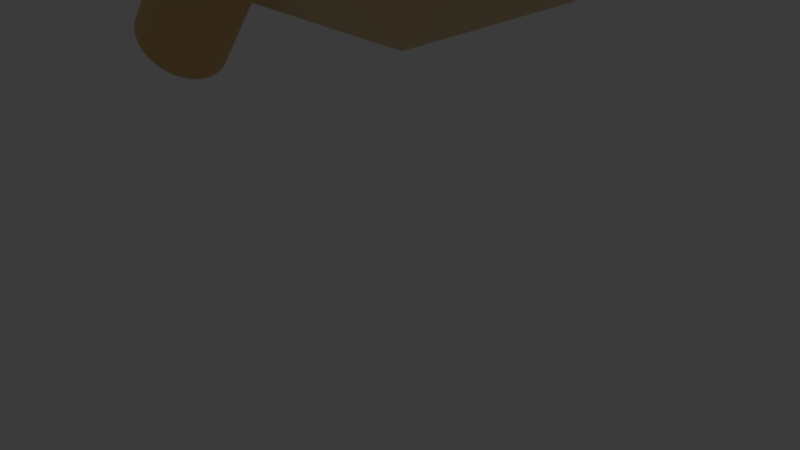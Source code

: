 # Source: Robot_Enemy_Final.blend  (saved by Blender 5.0.119; exported with 4.5.12 LTS)
import bpy
from mathutils import Matrix  # noqa: F401  (used for matrix-valued properties, if any)

bpy.ops.wm.read_factory_settings(use_empty=True)
scene = bpy.context.scene
scene.name = 'Scene'

# ---- collections
col_collection = bpy.data.collections.new('Collection'); scene.collection.children.link(col_collection)

# ---- materials (node trees are filled in below, after node groups)
mat_material_002 = bpy.data.materials.new('Material.002')
mat_material_001 = bpy.data.materials.new('Material.001')
mat_material_003 = bpy.data.materials.new('Material.003')
mat_material_004 = bpy.data.materials.new('Material.004')
mat_material_005 = bpy.data.materials.new('Material.005')

# ---- material node trees
mat_material_002.use_nodes = True; mat_material_002.node_tree.nodes.clear()
_N = mat_material_002.node_tree.nodes; _L = mat_material_002.node_tree.links
n0 = _N.new('ShaderNodeBsdfPrincipled'); n0.name = 'Principled BSDF'; n0.location = (-200, 100)
n0.inputs[0].default_value = (0.7991, 0.5972, 0.3095, 1.0)
n1 = _N.new('ShaderNodeOutputMaterial'); n1.name = 'Material Output'; n1.location = (200, 100)
_L.new(n0.outputs[0], n1.inputs[0])
n1.is_active_output = True
mat_material_001.use_nodes = True; mat_material_001.node_tree.nodes.clear()
_N = mat_material_001.node_tree.nodes; _L = mat_material_001.node_tree.links
n0 = _N.new('ShaderNodeBsdfPrincipled'); n0.name = 'Principled BSDF'; n0.location = (-200, 100)
n0.inputs[0].default_value = (1.0, 0.0, 0.001508, 1.0)
n0.inputs[27].default_value = (1.0, 0.0, 0.001609, 1.0)
n0.inputs[28].default_value = 4.0
n1 = _N.new('ShaderNodeOutputMaterial'); n1.name = 'Material Output'; n1.location = (200, 100)
_L.new(n0.outputs[0], n1.inputs[0])
n1.is_active_output = True
mat_material_003.use_nodes = True; mat_material_003.node_tree.nodes.clear()
_N = mat_material_003.node_tree.nodes; _L = mat_material_003.node_tree.links
n0 = _N.new('ShaderNodeBsdfPrincipled'); n0.name = 'Principled BSDF'; n0.location = (-200, 100)
n0.inputs[0].default_value = (0.7991, 0.521, 0.2159, 1.0)
n1 = _N.new('ShaderNodeOutputMaterial'); n1.name = 'Material Output'; n1.location = (200, 100)
_L.new(n0.outputs[0], n1.inputs[0])
n1.is_active_output = True
mat_material_004.use_nodes = True; mat_material_004.node_tree.nodes.clear()
_N = mat_material_004.node_tree.nodes; _L = mat_material_004.node_tree.links
n0 = _N.new('ShaderNodeBsdfPrincipled'); n0.name = 'Principled BSDF'; n0.location = (-200, 100)
n0.inputs[0].default_value = (0.7991, 0.521, 0.2159, 1.0)
n1 = _N.new('ShaderNodeOutputMaterial'); n1.name = 'Material Output'; n1.location = (200, 100)
_L.new(n0.outputs[0], n1.inputs[0])
n1.is_active_output = True
mat_material_005.use_nodes = True; mat_material_005.node_tree.nodes.clear()
_N = mat_material_005.node_tree.nodes; _L = mat_material_005.node_tree.links
n0 = _N.new('ShaderNodeBsdfPrincipled'); n0.name = 'Principled BSDF'; n0.location = (-200, 100)
n0.inputs[0].default_value = (0.0, 0.0, 0.0, 1.0)
n1 = _N.new('ShaderNodeOutputMaterial'); n1.name = 'Material Output'; n1.location = (200, 100)
_L.new(n0.outputs[0], n1.inputs[0])
n1.is_active_output = True

# ---- world
world_world = bpy.data.worlds.new('World'); scene.world = world_world
world_world.use_nodes = True; world_world.node_tree.nodes.clear()
_N = world_world.node_tree.nodes; _L = world_world.node_tree.links
n0 = _N.new('ShaderNodeOutputWorld'); n0.name = 'World Output'; n0.location = (200, 100)
n1 = _N.new('ShaderNodeBackground'); n1.name = 'Background'; n1.location = (-200, 100)
n1.inputs[0].default_value = (0.05088, 0.05088, 0.05088, 1.0)
_L.new(n1.outputs[0], n0.inputs[0])
n0.is_active_output = True
world_world.color = (0.05088, 0.05088, 0.05088)
world_world.sun_shadow_jitter_overblur = 0.0

# ---- cameras
cam_camera = bpy.data.cameras.new('Camera')
cam_camera.clip_end = 100.0
cam_camera.ortho_scale = 7.314

# ---- lights
light_light = bpy.data.lights.new('Light', 'POINT')
light_light.energy = 1000.0
light_light.shadow_soft_size = 0.1

# ---- meshes
me_cube_001 = bpy.data.meshes.new('Cube.001')
me_cube_001.from_pydata([(-1.09, -0.9988, 2.226), (-1.09, -1.529, 2.757), (-1.62, -0.9988, 2.757), (-1.09, -1.529, 4.936), (-1.09, -0.9988, 5.466), (-1.62, -0.9988, 4.936), (-1.09, 1.18, 2.226), (-1.62, 1.18, 2.757), (-1.09, 1.711, 2.757), (-1.09, 1.18, 5.466), (-1.09, 1.711, 4.936), (-1.62, 1.18, 4.936), (1.09, -0.9988, 2.226), (1.62, -0.9988, 2.757), (1.09, -1.529, 2.757), (1.09, -0.9988, 5.466), (1.09, -1.529, 4.936), (1.62, -0.9988, 4.936), (1.09, 1.18, 2.226), (1.09, 1.711, 2.757), (1.62, 1.18, 2.757), (1.09, 1.18, 5.466), (1.62, 1.18, 4.936), (1.09, 1.711, 4.936)], [], [(0, 1, 2), (3, 4, 5), (6, 7, 8), (9, 10, 11), (12, 13, 14), (15, 16, 17), (18, 19, 20), (21, 22, 23), (6, 0, 2, 7), (1, 3, 5, 2), (4, 9, 11, 5), (10, 8, 7, 11), (18, 6, 8, 19), (9, 21, 23, 10), (22, 20, 19, 23), (12, 18, 20, 13), (21, 15, 17, 22), (16, 14, 13, 17), (0, 12, 14, 1), (15, 4, 3, 16), (6, 18, 12, 0), (2, 5, 11, 7), (14, 16, 3, 1), (21, 9, 4, 15), (8, 10, 23, 19), (20, 22, 17, 13)])
_uv = me_cube_001.uv_layers.new(name='UVMap')
_uv.uv.foreach_set('vector', [0.1659, 0.7091, 0.1659, 0.75, 0.125, 0.7091, 0.5841, 0.0, 0.625, 0.04093, 0.5841, 0.04093, 0.1659, 0.5409, 0.125, 0.5409, 0.1659, 0.5, 0.625, 0.2364, 0.5841, 0.2807, 0.5841, 0.2091, 0.3341, 0.7091, 0.4057, 0.7091, 0.375, 0.7705, 0.6455, 0.75, 0.5841, 0.7909, 0.5841, 0.7193, 0.3341, 0.5409, 0.375, 0.4795, 0.4057, 0.5409, 0.6455, 0.5, 0.5841, 0.5307, 0.5841, 0.4591, 0.1659, 0.5409, 0.1659, 0.7091, 0.125, 0.7091, 0.125, 0.5409, 0.4159, 0.0, 0.5841, 0.0, 0.5841, 0.04093, 0.4159, 0.04093, 0.625, 0.04093, 0.625, 0.2364, 0.5841, 0.2091, 0.5841, 0.04093, 0.5841, 0.2807, 0.4159, 0.2909, 0.4159, 0.2091, 0.5841, 0.2091, 0.3341, 0.5409, 0.1659, 0.5409, 0.1659, 0.5, 0.375, 0.4795, 0.625, 0.2364, 0.6455, 0.5, 0.5841, 0.4591, 0.5841, 0.2807, 0.5841, 0.5307, 0.4057, 0.5409, 0.375, 0.4795, 0.5841, 0.4591, 0.3341, 0.7091, 0.3341, 0.5409, 0.4057, 0.5409, 0.4057, 0.7091, 0.6455, 0.5, 0.6455, 0.75, 0.5841, 0.7193, 0.5841, 0.5307, 0.5841, 0.7909, 0.375, 0.7705, 0.4057, 0.7091, 0.5841, 0.7193, 0.1659, 0.7091, 0.3341, 0.7091, 0.375, 0.7705, 0.1659, 0.75, 0.6455, 0.75, 0.625, 0.9591, 0.5841, 0.9591, 0.5841, 0.7909, 0.1659, 0.5409, 0.3341, 0.5409, 0.3341, 0.7091, 0.1659, 0.7091, 0.4159, 0.04093, 0.5841, 0.04093, 0.5841, 0.2091, 0.4159, 0.2091, 0.375, 0.7705, 0.5841, 0.7909, 0.5841, 0.9591, 0.4159, 0.9591, 0.6455, 0.5, 0.8341, 0.5409, 0.8341, 0.7091, 0.6455, 0.75, 0.4159, 0.2909, 0.5841, 0.2807, 0.5841, 0.4591, 0.375, 0.4795, 0.4057, 0.5409, 0.5841, 0.5307, 0.5841, 0.7193, 0.4057, 0.7091])
me_cube_001.materials.append(mat_material_002)
me_cube_001.update()
me_sphere_002 = bpy.data.meshes.new('Sphere.002')
me_sphere_002.from_pydata([(1.136, 0.0, 4.846), (1.136, 0.2588, 4.812), (1.136, 0.5, 4.712), (1.136, 0.866, 4.346), (1.136, 0.9659, 4.105), (1.136, 1.0, 3.846), (1.136, 0.9659, 3.588), (1.136, 0.866, 3.346), (1.136, 0.5, 2.98), (1.136, 0.2588, 2.88), (1.136, 0.0, 2.846), (1.235, 0.2391, 4.812), (1.327, 0.4619, 4.712), (1.407, 0.6533, 4.554), (1.468, 0.8001, 4.346), (1.506, 0.8924, 4.105), (1.519, 0.9239, 3.846), (1.506, 0.8924, 3.588), (1.468, 0.8001, 3.346), (1.407, 0.6533, 3.139), (1.327, 0.4619, 2.98), (1.235, 0.2391, 2.88), (1.319, 0.183, 4.812), (1.49, 0.3536, 4.712), (1.636, 0.5, 4.554), (1.748, 0.6124, 4.346), (1.819, 0.683, 4.105), (1.843, 0.7071, 3.846), (1.819, 0.683, 3.588), (1.748, 0.6124, 3.346), (1.636, 0.5, 3.139), (1.49, 0.3536, 2.98), (1.319, 0.183, 2.88), (1.375, 0.09905, 4.812), (1.598, 0.1913, 4.712), (1.789, 0.2706, 4.554), (1.936, 0.3314, 4.346), (2.029, 0.3696, 4.105), (2.06, 0.3827, 3.846), (2.029, 0.3696, 3.588), (1.936, 0.3314, 3.346), (1.789, 0.2706, 3.139), (1.598, 0.1913, 2.98), (1.375, 0.09905, 2.88), (1.395, -3.725e-08, 4.812), (1.636, -7.451e-08, 4.712), (1.843, -8.941e-08, 4.554), (2.002, -1.192e-07, 4.346), (2.102, -1.49e-07, 4.105), (2.136, -1.49e-07, 3.846), (2.102, -1.49e-07, 3.588), (2.002, -1.192e-07, 3.346), (1.843, -8.941e-08, 3.139), (1.636, -7.451e-08, 2.98), (1.395, -3.725e-08, 2.88), (1.375, -0.09905, 4.812), (1.598, -0.1913, 4.712), (1.789, -0.2706, 4.554), (1.936, -0.3314, 4.346), (2.029, -0.3696, 4.105), (2.06, -0.3827, 3.846), (2.029, -0.3696, 3.588), (1.936, -0.3314, 3.346), (1.789, -0.2706, 3.139), (1.598, -0.1913, 2.98), (1.375, -0.09905, 2.88), (1.319, -0.183, 4.812), (1.49, -0.3536, 4.712), (1.636, -0.5, 4.554), (1.748, -0.6124, 4.346), (1.819, -0.683, 4.105), (1.843, -0.7071, 3.846), (1.819, -0.683, 3.588), (1.748, -0.6124, 3.346), (1.636, -0.5, 3.139), (1.49, -0.3536, 2.98), (1.319, -0.183, 2.88), (1.235, -0.2391, 4.812), (1.327, -0.4619, 4.712), (1.407, -0.6533, 4.554), (1.468, -0.8001, 4.346), (1.506, -0.8924, 4.105), (1.519, -0.9239, 3.846), (1.506, -0.8924, 3.588), (1.468, -0.8001, 3.346), (1.407, -0.6533, 3.139), (1.327, -0.4619, 2.98), (1.235, -0.2391, 2.88), (1.136, -0.2588, 4.812), (1.136, -0.5, 4.712), (1.136, -0.7071, 4.554), (1.136, -0.866, 4.346), (1.136, -0.9659, 4.105), (1.136, -1.0, 3.846), (1.136, -0.9659, 3.588), (1.136, -0.866, 3.346), (1.136, -0.7071, 3.139), (1.136, -0.5, 2.98), (1.136, -0.2588, 2.88), (1.037, -0.2391, 4.812), (0.9448, -0.4619, 4.712), (0.8655, -0.6533, 4.554), (0.8047, -0.8001, 4.346), (0.7665, -0.8924, 4.105), (0.7534, -0.9239, 3.846), (0.7665, -0.8924, 3.588), (0.8047, -0.8001, 3.346), (0.8655, -0.6533, 3.139), (0.9448, -0.4619, 2.98), (1.037, -0.2391, 2.88), (0.9531, -0.183, 4.812), (0.7826, -0.3536, 4.712), (0.6361, -0.5, 4.554), (0.5238, -0.6124, 4.346), (0.4531, -0.683, 4.105), (0.429, -0.7071, 3.846), (0.4531, -0.683, 3.588), (0.5238, -0.6124, 3.346), (0.6361, -0.5, 3.139), (0.7826, -0.3536, 2.98), (0.9531, -0.183, 2.88), (0.897, -0.09905, 4.812), (0.6742, -0.1913, 4.712), (0.4828, -0.2706, 4.554), (0.336, -0.3314, 4.346), (0.2437, -0.3696, 4.105), (0.2122, -0.3827, 3.846), (0.2437, -0.3696, 3.588), (0.336, -0.3314, 3.346), (0.4828, -0.2706, 3.139), (0.6742, -0.1913, 2.98), (0.897, -0.09905, 2.88), (0.8773, 9.686e-08, 4.812), (0.6361, 2.533e-07, 4.712), (0.429, 3.278e-07, 4.554), (0.2701, 2.682e-07, 4.346), (0.1702, 3.278e-07, 4.105), (0.1361, 5.066e-07, 3.846), (0.1702, 3.278e-07, 3.588), (0.2701, 2.682e-07, 3.346), (0.429, 3.278e-07, 3.139), (0.6361, 2.533e-07, 2.98), (0.8773, 9.686e-08, 2.88), (0.897, 0.09905, 4.812), (0.6742, 0.1913, 4.712), (0.4828, 0.2706, 4.554), (0.336, 0.3314, 4.346), (0.2437, 0.3696, 4.105), (0.2122, 0.3827, 3.846), (0.2437, 0.3696, 3.588), (0.336, 0.3314, 3.346), (0.4828, 0.2706, 3.139), (0.6742, 0.1913, 2.98), (0.897, 0.09905, 2.88), (0.9531, 0.183, 4.812), (0.7826, 0.3536, 4.712), (0.6361, 0.5, 4.554), (0.5238, 0.6124, 4.346), (0.4531, 0.683, 4.105), (0.429, 0.7071, 3.846), (0.4531, 0.683, 3.588), (0.5238, 0.6124, 3.346), (0.6361, 0.5, 3.139), (0.7826, 0.3536, 2.98), (0.9531, 0.183, 2.88), (1.037, 0.2391, 4.812), (0.9448, 0.4619, 4.712), (0.8655, 0.6533, 4.554), (0.8047, 0.8001, 4.346), (0.7665, 0.8924, 4.105), (0.7534, 0.9239, 3.846), (0.7665, 0.8924, 3.588), (0.8047, 0.8001, 3.346), (0.8655, 0.6533, 3.139), (0.9448, 0.4619, 2.98), (1.037, 0.2391, 2.88), (1.136, 0.7071, 4.554), (1.136, 0.7071, 3.139)], [], [(4, 3, 14, 15), (10, 9, 21), (2, 1, 11, 12), (177, 7, 18, 19), (5, 4, 15, 16), (176, 2, 12, 13), (8, 177, 19, 20), (6, 5, 16, 17), (3, 176, 13, 14), (9, 8, 20, 21), (1, 0, 11), (7, 6, 17, 18), (13, 12, 23, 24), (20, 19, 30, 31), (17, 16, 27, 28), (14, 13, 24, 25), (21, 20, 31, 32), (11, 0, 22), (18, 17, 28, 29), (15, 14, 25, 26), (10, 21, 32), (12, 11, 22, 23), (19, 18, 29, 30), (16, 15, 26, 27), (10, 32, 43), (23, 22, 33, 34), (30, 29, 40, 41), (27, 26, 37, 38), (24, 23, 34, 35), (31, 30, 41, 42), (28, 27, 38, 39), (25, 24, 35, 36), (32, 31, 42, 43), (22, 0, 33), (29, 28, 39, 40), (26, 25, 36, 37), (36, 35, 46, 47), (43, 42, 53, 54), (33, 0, 44), (40, 39, 50, 51), (37, 36, 47, 48), (10, 43, 54), (34, 33, 44, 45), (41, 40, 51, 52), (38, 37, 48, 49), (35, 34, 45, 46), (42, 41, 52, 53), (39, 38, 49, 50), (46, 45, 56, 57), (53, 52, 63, 64), (50, 49, 60, 61), (47, 46, 57, 58), (54, 53, 64, 65), (44, 0, 55), (51, 50, 61, 62), (48, 47, 58, 59), (10, 54, 65), (45, 44, 55, 56), (52, 51, 62, 63), (49, 48, 59, 60), (59, 58, 69, 70), (10, 65, 76), (56, 55, 66, 67), (63, 62, 73, 74), (60, 59, 70, 71), (57, 56, 67, 68), (64, 63, 74, 75), (61, 60, 71, 72), (58, 57, 68, 69), (65, 64, 75, 76), (55, 0, 66), (62, 61, 72, 73), (69, 68, 79, 80), (76, 75, 86, 87), (66, 0, 77), (73, 72, 83, 84), (70, 69, 80, 81), (10, 76, 87), (67, 66, 77, 78), (74, 73, 84, 85), (71, 70, 81, 82), (68, 67, 78, 79), (75, 74, 85, 86), (72, 71, 82, 83), (82, 81, 92, 93), (79, 78, 89, 90), (86, 85, 96, 97), (83, 82, 93, 94), (80, 79, 90, 91), (87, 86, 97, 98), (77, 0, 88), (84, 83, 94, 95), (81, 80, 91, 92), (10, 87, 98), (78, 77, 88, 89), (85, 84, 95, 96), (92, 91, 102, 103), (10, 98, 109), (89, 88, 99, 100), (96, 95, 106, 107), (93, 92, 103, 104), (90, 89, 100, 101), (97, 96, 107, 108), (94, 93, 104, 105), (91, 90, 101, 102), (98, 97, 108, 109), (88, 0, 99), (95, 94, 105, 106), (105, 104, 115, 116), (102, 101, 112, 113), (109, 108, 119, 120), (99, 0, 110), (106, 105, 116, 117), (103, 102, 113, 114), (10, 109, 120), (100, 99, 110, 111), (107, 106, 117, 118), (104, 103, 114, 115), (101, 100, 111, 112), (108, 107, 118, 119), (115, 114, 125, 126), (112, 111, 122, 123), (119, 118, 129, 130), (116, 115, 126, 127), (113, 112, 123, 124), (120, 119, 130, 131), (110, 0, 121), (117, 116, 127, 128), (114, 113, 124, 125), (10, 120, 131), (111, 110, 121, 122), (118, 117, 128, 129), (128, 127, 138, 139), (125, 124, 135, 136), (10, 131, 142), (122, 121, 132, 133), (129, 128, 139, 140), (126, 125, 136, 137), (123, 122, 133, 134), (130, 129, 140, 141), (127, 126, 137, 138), (124, 123, 134, 135), (131, 130, 141, 142), (121, 0, 132), (138, 137, 148, 149), (135, 134, 145, 146), (142, 141, 152, 153), (132, 0, 143), (139, 138, 149, 150), (136, 135, 146, 147), (10, 142, 153), (133, 132, 143, 144), (140, 139, 150, 151), (137, 136, 147, 148), (134, 133, 144, 145), (141, 140, 151, 152), (151, 150, 161, 162), (148, 147, 158, 159), (145, 144, 155, 156), (152, 151, 162, 163), (149, 148, 159, 160), (146, 145, 156, 157), (153, 152, 163, 164), (143, 0, 154), (150, 149, 160, 161), (147, 146, 157, 158), (10, 153, 164), (144, 143, 154, 155), (154, 0, 165), (161, 160, 171, 172), (158, 157, 168, 169), (10, 164, 175), (155, 154, 165, 166), (162, 161, 172, 173), (159, 158, 169, 170), (156, 155, 166, 167), (163, 162, 173, 174), (160, 159, 170, 171), (157, 156, 167, 168), (164, 163, 174, 175), (174, 173, 177, 8), (171, 170, 5, 6), (168, 167, 176, 3), (175, 174, 8, 9), (165, 0, 1), (172, 171, 6, 7), (169, 168, 3, 4), (10, 175, 9), (166, 165, 1, 2), (173, 172, 7, 177), (170, 169, 4, 5), (167, 166, 2, 176)])
_uv = me_sphere_002.uv_layers.new(name='UVMap')
_uv.uv.foreach_set('vector', [0.75, 0.5833, 0.75, 0.6667, 0.6875, 0.6667, 0.6875, 0.5833, 0.7188, 0.0, 0.75, 0.08333, 0.6875, 0.08333, 0.75, 0.8333, 0.75, 0.9167, 0.6875, 0.9167, 0.6875, 0.8333, 0.75, 0.25, 0.75, 0.3333, 0.6875, 0.3333, 0.6875, 0.25, 0.75, 0.5, 0.75, 0.5833, 0.6875, 0.5833, 0.6875, 0.5, 0.75, 0.75, 0.75, 0.8333, 0.6875, 0.8333, 0.6875, 0.75, 0.75, 0.1667, 0.75, 0.25, 0.6875, 0.25, 0.6875, 0.1667, 0.75, 0.4167, 0.75, 0.5, 0.6875, 0.5, 0.6875, 0.4167, 0.75, 0.6667, 0.75, 0.75, 0.6875, 0.75, 0.6875, 0.6667, 0.75, 0.08333, 0.75, 0.1667, 0.6875, 0.1667, 0.6875, 0.08333, 0.75, 0.9167, 0.7188, 1.0, 0.6875, 0.9167, 0.75, 0.3333, 0.75, 0.4167, 0.6875, 0.4167, 0.6875, 0.3333, 0.6875, 0.75, 0.6875, 0.8333, 0.625, 0.8333, 0.625, 0.75, 0.6875, 0.1667, 0.6875, 0.25, 0.625, 0.25, 0.625, 0.1667, 0.6875, 0.4167, 0.6875, 0.5, 0.625, 0.5, 0.625, 0.4167, 0.6875, 0.6667, 0.6875, 0.75, 0.625, 0.75, 0.625, 0.6667, 0.6875, 0.08333, 0.6875, 0.1667, 0.625, 0.1667, 0.625, 0.08333, 0.6875, 0.9167, 0.6562, 1.0, 0.625, 0.9167, 0.6875, 0.3333, 0.6875, 0.4167, 0.625, 0.4167, 0.625, 0.3333, 0.6875, 0.5833, 0.6875, 0.6667, 0.625, 0.6667, 0.625, 0.5833, 0.6562, 0.0, 0.6875, 0.08333, 0.625, 0.08333, 0.6875, 0.8333, 0.6875, 0.9167, 0.625, 0.9167, 0.625, 0.8333, 0.6875, 0.25, 0.6875, 0.3333, 0.625, 0.3333, 0.625, 0.25, 0.6875, 0.5, 0.6875, 0.5833, 0.625, 0.5833, 0.625, 0.5, 0.5938, 0.0, 0.625, 0.08333, 0.5625, 0.08333, 0.625, 0.8333, 0.625, 0.9167, 0.5625, 0.9167, 0.5625, 0.8333, 0.625, 0.25, 0.625, 0.3333, 0.5625, 0.3333, 0.5625, 0.25, 0.625, 0.5, 0.625, 0.5833, 0.5625, 0.5833, 0.5625, 0.5, 0.625, 0.75, 0.625, 0.8333, 0.5625, 0.8333, 0.5625, 0.75, 0.625, 0.1667, 0.625, 0.25, 0.5625, 0.25, 0.5625, 0.1667, 0.625, 0.4167, 0.625, 0.5, 0.5625, 0.5, 0.5625, 0.4167, 0.625, 0.6667, 0.625, 0.75, 0.5625, 0.75, 0.5625, 0.6667, 0.625, 0.08333, 0.625, 0.1667, 0.5625, 0.1667, 0.5625, 0.08333, 0.625, 0.9167, 0.5938, 1.0, 0.5625, 0.9167, 0.625, 0.3333, 0.625, 0.4167, 0.5625, 0.4167, 0.5625, 0.3333, 0.625, 0.5833, 0.625, 0.6667, 0.5625, 0.6667, 0.5625, 0.5833, 0.5625, 0.6667, 0.5625, 0.75, 0.5, 0.75, 0.5, 0.6667, 0.5625, 0.08333, 0.5625, 0.1667, 0.5, 0.1667, 0.5, 0.08333, 0.5625, 0.9167, 0.5312, 1.0, 0.5, 0.9167, 0.5625, 0.3333, 0.5625, 0.4167, 0.5, 0.4167, 0.5, 0.3333, 0.5625, 0.5833, 0.5625, 0.6667, 0.5, 0.6667, 0.5, 0.5833, 0.5312, 0.0, 0.5625, 0.08333, 0.5, 0.08333, 0.5625, 0.8333, 0.5625, 0.9167, 0.5, 0.9167, 0.5, 0.8333, 0.5625, 0.25, 0.5625, 0.3333, 0.5, 0.3333, 0.5, 0.25, 0.5625, 0.5, 0.5625, 0.5833, 0.5, 0.5833, 0.5, 0.5, 0.5625, 0.75, 0.5625, 0.8333, 0.5, 0.8333, 0.5, 0.75, 0.5625, 0.1667, 0.5625, 0.25, 0.5, 0.25, 0.5, 0.1667, 0.5625, 0.4167, 0.5625, 0.5, 0.5, 0.5, 0.5, 0.4167, 0.5, 0.75, 0.5, 0.8333, 0.4375, 0.8333, 0.4375, 0.75, 0.5, 0.1667, 0.5, 0.25, 0.4375, 0.25, 0.4375, 0.1667, 0.5, 0.4167, 0.5, 0.5, 0.4375, 0.5, 0.4375, 0.4167, 0.5, 0.6667, 0.5, 0.75, 0.4375, 0.75, 0.4375, 0.6667, 0.5, 0.08333, 0.5, 0.1667, 0.4375, 0.1667, 0.4375, 0.08333, 0.5, 0.9167, 0.4687, 1.0, 0.4375, 0.9167, 0.5, 0.3333, 0.5, 0.4167, 0.4375, 0.4167, 0.4375, 0.3333, 0.5, 0.5833, 0.5, 0.6667, 0.4375, 0.6667, 0.4375, 0.5833, 0.4687, 0.0, 0.5, 0.08333, 0.4375, 0.08333, 0.5, 0.8333, 0.5, 0.9167, 0.4375, 0.9167, 0.4375, 0.8333, 0.5, 0.25, 0.5, 0.3333, 0.4375, 0.3333, 0.4375, 0.25, 0.5, 0.5, 0.5, 0.5833, 0.4375, 0.5833, 0.4375, 0.5, 0.4375, 0.5833, 0.4375, 0.6667, 0.375, 0.6667, 0.375, 0.5833, 0.4062, 0.0, 0.4375, 0.08333, 0.375, 0.08333, 0.4375, 0.8333, 0.4375, 0.9167, 0.375, 0.9167, 0.375, 0.8333, 0.4375, 0.25, 0.4375, 0.3333, 0.375, 0.3333, 0.375, 0.25, 0.4375, 0.5, 0.4375, 0.5833, 0.375, 0.5833, 0.375, 0.5, 0.4375, 0.75, 0.4375, 0.8333, 0.375, 0.8333, 0.375, 0.75, 0.4375, 0.1667, 0.4375, 0.25, 0.375, 0.25, 0.375, 0.1667, 0.4375, 0.4167, 0.4375, 0.5, 0.375, 0.5, 0.375, 0.4167, 0.4375, 0.6667, 0.4375, 0.75, 0.375, 0.75, 0.375, 0.6667, 0.4375, 0.08333, 0.4375, 0.1667, 0.375, 0.1667, 0.375, 0.08333, 0.4375, 0.9167, 0.4062, 1.0, 0.375, 0.9167, 0.4375, 0.3333, 0.4375, 0.4167, 0.375, 0.4167, 0.375, 0.3333, 0.375, 0.6667, 0.375, 0.75, 0.3125, 0.75, 0.3125, 0.6667, 0.375, 0.08333, 0.375, 0.1667, 0.3125, 0.1667, 0.3125, 0.08333, 0.375, 0.9167, 0.3437, 1.0, 0.3125, 0.9167, 0.375, 0.3333, 0.375, 0.4167, 0.3125, 0.4167, 0.3125, 0.3333, 0.375, 0.5833, 0.375, 0.6667, 0.3125, 0.6667, 0.3125, 0.5833, 0.3437, 0.0, 0.375, 0.08333, 0.3125, 0.08333, 0.375, 0.8333, 0.375, 0.9167, 0.3125, 0.9167, 0.3125, 0.8333, 0.375, 0.25, 0.375, 0.3333, 0.3125, 0.3333, 0.3125, 0.25, 0.375, 0.5, 0.375, 0.5833, 0.3125, 0.5833, 0.3125, 0.5, 0.375, 0.75, 0.375, 0.8333, 0.3125, 0.8333, 0.3125, 0.75, 0.375, 0.1667, 0.375, 0.25, 0.3125, 0.25, 0.3125, 0.1667, 0.375, 0.4167, 0.375, 0.5, 0.3125, 0.5, 0.3125, 0.4167, 0.3125, 0.5, 0.3125, 0.5833, 0.25, 0.5833, 0.25, 0.5, 0.3125, 0.75, 0.3125, 0.8333, 0.25, 0.8333, 0.25, 0.75, 0.3125, 0.1667, 0.3125, 0.25, 0.25, 0.25, 0.25, 0.1667, 0.3125, 0.4167, 0.3125, 0.5, 0.25, 0.5, 0.25, 0.4167, 0.3125, 0.6667, 0.3125, 0.75, 0.25, 0.75, 0.25, 0.6667, 0.3125, 0.08333, 0.3125, 0.1667, 0.25, 0.1667, 0.25, 0.08333, 0.3125, 0.9167, 0.2812, 1.0, 0.25, 0.9167, 0.3125, 0.3333, 0.3125, 0.4167, 0.25, 0.4167, 0.25, 0.3333, 0.3125, 0.5833, 0.3125, 0.6667, 0.25, 0.6667, 0.25, 0.5833, 0.2812, 0.0, 0.3125, 0.08333, 0.25, 0.08333, 0.3125, 0.8333, 0.3125, 0.9167, 0.25, 0.9167, 0.25, 0.8333, 0.3125, 0.25, 0.3125, 0.3333, 0.25, 0.3333, 0.25, 0.25, 0.25, 0.5833, 0.25, 0.6667, 0.1875, 0.6667, 0.1875, 0.5833, 0.2187, 0.0, 0.25, 0.08333, 0.1875, 0.08333, 0.25, 0.8333, 0.25, 0.9167, 0.1875, 0.9167, 0.1875, 0.8333, 0.25, 0.25, 0.25, 0.3333, 0.1875, 0.3333, 0.1875, 0.25, 0.25, 0.5, 0.25, 0.5833, 0.1875, 0.5833, 0.1875, 0.5, 0.25, 0.75, 0.25, 0.8333, 0.1875, 0.8333, 0.1875, 0.75, 0.25, 0.1667, 0.25, 0.25, 0.1875, 0.25, 0.1875, 0.1667, 0.25, 0.4167, 0.25, 0.5, 0.1875, 0.5, 0.1875, 0.4167, 0.25, 0.6667, 0.25, 0.75, 0.1875, 0.75, 0.1875, 0.6667, 0.25, 0.08333, 0.25, 0.1667, 0.1875, 0.1667, 0.1875, 0.08333, 0.25, 0.9167, 0.2187, 1.0, 0.1875, 0.9167, 0.25, 0.3333, 0.25, 0.4167, 0.1875, 0.4167, 0.1875, 0.3333, 0.1875, 0.4167, 0.1875, 0.5, 0.125, 0.5, 0.125, 0.4167, 0.1875, 0.6667, 0.1875, 0.75, 0.125, 0.75, 0.125, 0.6667, 0.1875, 0.08333, 0.1875, 0.1667, 0.125, 0.1667, 0.125, 0.08333, 0.1875, 0.9167, 0.1562, 1.0, 0.125, 0.9167, 0.1875, 0.3333, 0.1875, 0.4167, 0.125, 0.4167, 0.125, 0.3333, 0.1875, 0.5833, 0.1875, 0.6667, 0.125, 0.6667, 0.125, 0.5833, 0.1562, 0.0, 0.1875, 0.08333, 0.125, 0.08333, 0.1875, 0.8333, 0.1875, 0.9167, 0.125, 0.9167, 0.125, 0.8333, 0.1875, 0.25, 0.1875, 0.3333, 0.125, 0.3333, 0.125, 0.25, 0.1875, 0.5, 0.1875, 0.5833, 0.125, 0.5833, 0.125, 0.5, 0.1875, 0.75, 0.1875, 0.8333, 0.125, 0.8333, 0.125, 0.75, 0.1875, 0.1667, 0.1875, 0.25, 0.125, 0.25, 0.125, 0.1667, 0.125, 0.5, 0.125, 0.5833, 0.0625, 0.5833, 0.0625, 0.5, 0.125, 0.75, 0.125, 0.8333, 0.0625, 0.8333, 0.0625, 0.75, 0.125, 0.1667, 0.125, 0.25, 0.0625, 0.25, 0.0625, 0.1667, 0.125, 0.4167, 0.125, 0.5, 0.0625, 0.5, 0.0625, 0.4167, 0.125, 0.6667, 0.125, 0.75, 0.0625, 0.75, 0.0625, 0.6667, 0.125, 0.08333, 0.125, 0.1667, 0.0625, 0.1667, 0.0625, 0.08333, 0.125, 0.9167, 0.09375, 1.0, 0.0625, 0.9167, 0.125, 0.3333, 0.125, 0.4167, 0.0625, 0.4167, 0.0625, 0.3333, 0.125, 0.5833, 0.125, 0.6667, 0.0625, 0.6667, 0.0625, 0.5833, 0.09375, 0.0, 0.125, 0.08333, 0.0625, 0.08333, 0.125, 0.8333, 0.125, 0.9167, 0.0625, 0.9167, 0.0625, 0.8333, 0.125, 0.25, 0.125, 0.3333, 0.0625, 0.3333, 0.0625, 0.25, 0.0625, 0.3333, 0.0625, 0.4167, 0.0, 0.4167, 0.0, 0.3333, 0.0625, 0.5833, 0.0625, 0.6667, 0.0, 0.6667, 0.0, 0.5833, 0.03125, 0.0, 0.0625, 0.08333, 0.0, 0.08333, 0.0625, 0.8333, 0.0625, 0.9167, 0.0, 0.9167, 0.0, 0.8333, 0.0625, 0.25, 0.0625, 0.3333, 0.0, 0.3333, 0.0, 0.25, 0.0625, 0.5, 0.0625, 0.5833, 0.0, 0.5833, 0.0, 0.5, 0.0625, 0.75, 0.0625, 0.8333, 0.0, 0.8333, 0.0, 0.75, 0.0625, 0.1667, 0.0625, 0.25, 0.0, 0.25, 0.0, 0.1667, 0.0625, 0.4167, 0.0625, 0.5, 0.0, 0.5, 0.0, 0.4167, 0.0625, 0.6667, 0.0625, 0.75, 0.0, 0.75, 0.0, 0.6667, 0.0625, 0.08333, 0.0625, 0.1667, 0.0, 0.1667, 0.0, 0.08333, 0.0625, 0.9167, 0.03125, 1.0, 0.0, 0.9167, 1.0, 0.4167, 1.0, 0.5, 0.9375, 0.5, 0.9375, 0.4167, 1.0, 0.6667, 1.0, 0.75, 0.9375, 0.75, 0.9375, 0.6667, 1.0, 0.08333, 1.0, 0.1667, 0.9375, 0.1667, 0.9375, 0.08333, 1.0, 0.9167, 0.9687, 1.0, 0.9375, 0.9167, 1.0, 0.3333, 1.0, 0.4167, 0.9375, 0.4167, 0.9375, 0.3333, 1.0, 0.5833, 1.0, 0.6667, 0.9375, 0.6667, 0.9375, 0.5833, 0.9687, 0.0, 1.0, 0.08333, 0.9375, 0.08333, 1.0, 0.8333, 1.0, 0.9167, 0.9375, 0.9167, 0.9375, 0.8333, 1.0, 0.25, 1.0, 0.3333, 0.9375, 0.3333, 0.9375, 0.25, 1.0, 0.5, 1.0, 0.5833, 0.9375, 0.5833, 0.9375, 0.5, 1.0, 0.75, 1.0, 0.8333, 0.9375, 0.8333, 0.9375, 0.75, 1.0, 0.1667, 1.0, 0.25, 0.9375, 0.25, 0.9375, 0.1667, 0.9375, 0.25, 0.9375, 0.3333, 0.875, 0.3333, 0.875, 0.25, 0.9375, 0.5, 0.9375, 0.5833, 0.875, 0.5833, 0.875, 0.5, 0.9375, 0.75, 0.9375, 0.8333, 0.875, 0.8333, 0.875, 0.75, 0.9375, 0.1667, 0.9375, 0.25, 0.875, 0.25, 0.875, 0.1667, 0.9375, 0.4167, 0.9375, 0.5, 0.875, 0.5, 0.875, 0.4167, 0.9375, 0.6667, 0.9375, 0.75, 0.875, 0.75, 0.875, 0.6667, 0.9375, 0.08333, 0.9375, 0.1667, 0.875, 0.1667, 0.875, 0.08333, 0.9375, 0.9167, 0.9062, 1.0, 0.875, 0.9167, 0.9375, 0.3333, 0.9375, 0.4167, 0.875, 0.4167, 0.875, 0.3333, 0.9375, 0.5833, 0.9375, 0.6667, 0.875, 0.6667, 0.875, 0.5833, 0.9062, 0.0, 0.9375, 0.08333, 0.875, 0.08333, 0.9375, 0.8333, 0.9375, 0.9167, 0.875, 0.9167, 0.875, 0.8333, 0.875, 0.9167, 0.8437, 1.0, 0.8125, 0.9167, 0.875, 0.3333, 0.875, 0.4167, 0.8125, 0.4167, 0.8125, 0.3333, 0.875, 0.5833, 0.875, 0.6667, 0.8125, 0.6667, 0.8125, 0.5833, 0.8437, 0.0, 0.875, 0.08333, 0.8125, 0.08333, 0.875, 0.8333, 0.875, 0.9167, 0.8125, 0.9167, 0.8125, 0.8333, 0.875, 0.25, 0.875, 0.3333, 0.8125, 0.3333, 0.8125, 0.25, 0.875, 0.5, 0.875, 0.5833, 0.8125, 0.5833, 0.8125, 0.5, 0.875, 0.75, 0.875, 0.8333, 0.8125, 0.8333, 0.8125, 0.75, 0.875, 0.1667, 0.875, 0.25, 0.8125, 0.25, 0.8125, 0.1667, 0.875, 0.4167, 0.875, 0.5, 0.8125, 0.5, 0.8125, 0.4167, 0.875, 0.6667, 0.875, 0.75, 0.8125, 0.75, 0.8125, 0.6667, 0.875, 0.08333, 0.875, 0.1667, 0.8125, 0.1667, 0.8125, 0.08333, 0.8125, 0.1667, 0.8125, 0.25, 0.75, 0.25, 0.75, 0.1667, 0.8125, 0.4167, 0.8125, 0.5, 0.75, 0.5, 0.75, 0.4167, 0.8125, 0.6667, 0.8125, 0.75, 0.75, 0.75, 0.75, 0.6667, 0.8125, 0.08333, 0.8125, 0.1667, 0.75, 0.1667, 0.75, 0.08333, 0.8125, 0.9167, 0.7812, 1.0, 0.75, 0.9167, 0.8125, 0.3333, 0.8125, 0.4167, 0.75, 0.4167, 0.75, 0.3333, 0.8125, 0.5833, 0.8125, 0.6667, 0.75, 0.6667, 0.75, 0.5833, 0.7812, 0.0, 0.8125, 0.08333, 0.75, 0.08333, 0.8125, 0.8333, 0.8125, 0.9167, 0.75, 0.9167, 0.75, 0.8333, 0.8125, 0.25, 0.8125, 0.3333, 0.75, 0.3333, 0.75, 0.25, 0.8125, 0.5, 0.8125, 0.5833, 0.75, 0.5833, 0.75, 0.5, 0.8125, 0.75, 0.8125, 0.8333, 0.75, 0.8333, 0.75, 0.75])
me_sphere_002.materials.append(mat_material_001)
me_sphere_002.update()
me_cylinder = bpy.data.meshes.new('Cylinder')
me_cylinder.from_pydata([(0.4572, -2.119, 4.064), (-1.148, -2.047, 1.936), (0.385, -2.117, 4.119), (-1.221, -2.044, 1.991), (0.3151, -2.098, 4.172), (-1.291, -2.026, 2.044), (0.2501, -2.065, 4.222), (-1.356, -1.992, 2.095), (0.1927, -2.017, 4.267), (-1.413, -1.945, 2.14), (0.1448, -1.958, 4.305), (-1.461, -1.886, 2.178), (0.1085, -1.889, 4.335), (-1.497, -1.817, 2.207), (0.08509, -1.813, 4.355), (-1.521, -1.741, 2.228), (0.07547, -1.732, 4.365), (-1.53, -1.66, 2.238), (0.08002, -1.651, 4.365), (-1.526, -1.579, 2.237), (0.09857, -1.572, 4.353), (-1.507, -1.5, 2.226), (0.1304, -1.498, 4.332), (-1.475, -1.425, 2.204), (0.1743, -1.431, 4.301), (-1.431, -1.359, 2.173), (0.2286, -1.376, 4.262), (-1.377, -1.304, 2.134), (0.2911, -1.333, 4.216), (-1.315, -1.261, 2.088), (0.3595, -1.304, 4.165), (-1.246, -1.232, 2.038), (0.4312, -1.291, 4.112), (-1.174, -1.218, 1.984), (0.5034, -1.293, 4.057), (-1.102, -1.221, 1.93), (0.5733, -1.312, 4.004), (-1.032, -1.239, 1.876), (0.6383, -1.345, 3.954), (-0.9674, -1.273, 1.826), (0.6958, -1.392, 3.909), (-0.9099, -1.32, 1.781), (0.7436, -1.452, 3.87), (-0.8621, -1.38, 1.743), (0.7799, -1.521, 3.841), (-0.8257, -1.449, 1.713), (0.8033, -1.597, 3.82), (-0.8023, -1.525, 1.693), (0.813, -1.677, 3.81), (-0.7927, -1.605, 1.683), (0.8084, -1.759, 3.811), (-0.7973, -1.687, 1.684), (0.7899, -1.838, 3.822), (-0.8158, -1.766, 1.695), (0.758, -1.912, 3.844), (-0.8476, -1.84, 1.716), (0.7141, -1.978, 3.875), (-0.8915, -1.906, 1.747), (0.6599, -2.034, 3.914), (-0.9458, -1.962, 1.786), (0.5973, -2.077, 3.96), (-1.008, -2.005, 1.832), (0.5289, -2.106, 4.01), (-1.077, -2.034, 1.883)], [], [(0, 1, 3, 2), (2, 3, 5, 4), (4, 5, 7, 6), (6, 7, 9, 8), (8, 9, 11, 10), (10, 11, 13, 12), (12, 13, 15, 14), (14, 15, 17, 16), (16, 17, 19, 18), (18, 19, 21, 20), (20, 21, 23, 22), (22, 23, 25, 24), (24, 25, 27, 26), (26, 27, 29, 28), (28, 29, 31, 30), (30, 31, 33, 32), (32, 33, 35, 34), (34, 35, 37, 36), (36, 37, 39, 38), (38, 39, 41, 40), (40, 41, 43, 42), (42, 43, 45, 44), (44, 45, 47, 46), (46, 47, 49, 48), (48, 49, 51, 50), (50, 51, 53, 52), (52, 53, 55, 54), (54, 55, 57, 56), (56, 57, 59, 58), (58, 59, 61, 60), (3, 1, 63, 61, 59, 57, 55, 53, 51, 49, 47, 45, 43, 41, 39, 37, 35, 33, 31, 29, 27, 25, 23, 21, 19, 17, 15, 13, 11, 9, 7, 5), (60, 61, 63, 62), (62, 63, 1, 0), (0, 2, 4, 6, 8, 10, 12, 14, 16, 18, 20, 22, 24, 26, 28, 30, 32, 34, 36, 38, 40, 42, 44, 46, 48, 50, 52, 54, 56, 58, 60, 62)])
_uv = me_cylinder.uv_layers.new(name='UVMap')
_uv.uv.foreach_set('vector', [1.0, 0.5, 1.0, 1.0, 0.9688, 1.0, 0.9688, 0.5, 0.9688, 0.5, 0.9688, 1.0, 0.9375, 1.0, 0.9375, 0.5, 0.9375, 0.5, 0.9375, 1.0, 0.9062, 1.0, 0.9062, 0.5, 0.9062, 0.5, 0.9062, 1.0, 0.875, 1.0, 0.875, 0.5, 0.875, 0.5, 0.875, 1.0, 0.8438, 1.0, 0.8438, 0.5, 0.8438, 0.5, 0.8438, 1.0, 0.8125, 1.0, 0.8125, 0.5, 0.8125, 0.5, 0.8125, 1.0, 0.7812, 1.0, 0.7812, 0.5, 0.7812, 0.5, 0.7812, 1.0, 0.75, 1.0, 0.75, 0.5, 0.75, 0.5, 0.75, 1.0, 0.7188, 1.0, 0.7188, 0.5, 0.7188, 0.5, 0.7188, 1.0, 0.6875, 1.0, 0.6875, 0.5, 0.6875, 0.5, 0.6875, 1.0, 0.6562, 1.0, 0.6562, 0.5, 0.6562, 0.5, 0.6562, 1.0, 0.625, 1.0, 0.625, 0.5, 0.625, 0.5, 0.625, 1.0, 0.5938, 1.0, 0.5938, 0.5, 0.5938, 0.5, 0.5938, 1.0, 0.5625, 1.0, 0.5625, 0.5, 0.5625, 0.5, 0.5625, 1.0, 0.5312, 1.0, 0.5312, 0.5, 0.5312, 0.5, 0.5312, 1.0, 0.5, 1.0, 0.5, 0.5, 0.5, 0.5, 0.5, 1.0, 0.4688, 1.0, 0.4688, 0.5, 0.4688, 0.5, 0.4688, 1.0, 0.4375, 1.0, 0.4375, 0.5, 0.4375, 0.5, 0.4375, 1.0, 0.4062, 1.0, 0.4062, 0.5, 0.4062, 0.5, 0.4062, 1.0, 0.375, 1.0, 0.375, 0.5, 0.375, 0.5, 0.375, 1.0, 0.3438, 1.0, 0.3438, 0.5, 0.3438, 0.5, 0.3438, 1.0, 0.3125, 1.0, 0.3125, 0.5, 0.3125, 0.5, 0.3125, 1.0, 0.2812, 1.0, 0.2812, 0.5, 0.2812, 0.5, 0.2812, 1.0, 0.25, 1.0, 0.25, 0.5, 0.25, 0.5, 0.25, 1.0, 0.2188, 1.0, 0.2188, 0.5, 0.2188, 0.5, 0.2188, 1.0, 0.1875, 1.0, 0.1875, 0.5, 0.1875, 0.5, 0.1875, 1.0, 0.1562, 1.0, 0.1562, 0.5, 0.1562, 0.5, 0.1562, 1.0, 0.125, 1.0, 0.125, 0.5, 0.125, 0.5, 0.125, 1.0, 0.09375, 1.0, 0.09375, 0.5, 0.09375, 0.5, 0.09375, 1.0, 0.0625, 1.0, 0.0625, 0.5, 0.2968, 0.4854, 0.25, 0.49, 0.2032, 0.4854, 0.1582, 0.4717, 0.1167, 0.4496, 0.08029, 0.4197, 0.05045, 0.3833, 0.02827, 0.3418, 0.01461, 0.2968, 0.01, 0.25, 0.01461, 0.2032, 0.02827, 0.1582, 0.05045, 0.1167, 0.08029, 0.08029, 0.1167, 0.05045, 0.1582, 0.02827, 0.2032, 0.01461, 0.25, 0.01, 0.2968, 0.01461, 0.3418, 0.02827, 0.3833, 0.05045, 0.4197, 0.08029, 0.4496, 0.1167, 0.4717, 0.1582, 0.4854, 0.2032, 0.49, 0.25, 0.4854, 0.2968, 0.4717, 0.3418, 0.4496, 0.3833, 0.4197, 0.4197, 0.3833, 0.4496, 0.3418, 0.4717, 0.0625, 0.5, 0.0625, 1.0, 0.03125, 1.0, 0.03125, 0.5, 0.03125, 0.5, 0.03125, 1.0, 0.0, 1.0, 0.0, 0.5, 0.75, 0.49, 0.7968, 0.4854, 0.8418, 0.4717, 0.8833, 0.4496, 0.9197, 0.4197, 0.9496, 0.3833, 0.9717, 0.3418, 0.9854, 0.2968, 0.99, 0.25, 0.9854, 0.2032, 0.9717, 0.1582, 0.9496, 0.1167, 0.9197, 0.08029, 0.8833, 0.05045, 0.8418, 0.02827, 0.7968, 0.01461, 0.75, 0.01, 0.7032, 0.01461, 0.6582, 0.02827, 0.6167, 0.05045, 0.5803, 0.08029, 0.5504, 0.1167, 0.5283, 0.1582, 0.5146, 0.2032, 0.51, 0.25, 0.5146, 0.2968, 0.5283, 0.3418, 0.5504, 0.3833, 0.5803, 0.4197, 0.6167, 0.4496, 0.6582, 0.4717, 0.7032, 0.4854])
me_cylinder.materials.append(mat_material_003)
me_cylinder.update()
me_cylinder_001 = bpy.data.meshes.new('Cylinder.001')
me_cylinder_001.from_pydata([(0.4072, 1.24, 4.159), (-1.198, 1.312, 2.031), (0.335, 1.242, 4.213), (-1.271, 1.314, 2.086), (0.2651, 1.261, 4.267), (-1.341, 1.333, 2.139), (0.2001, 1.294, 4.317), (-1.406, 1.366, 2.189), (0.1426, 1.341, 4.362), (-1.463, 1.414, 2.234), (0.09481, 1.401, 4.4), (-1.511, 1.473, 2.273), (0.05849, 1.47, 4.43), (-1.547, 1.542, 2.302), (0.03507, 1.546, 4.45), (-1.571, 1.618, 2.323), (0.02545, 1.626, 4.46), (-1.58, 1.698, 2.333), (0.03, 1.708, 4.459), (-1.576, 1.78, 2.332), (0.04855, 1.787, 4.448), (-1.557, 1.859, 2.321), (0.08038, 1.861, 4.427), (-1.525, 1.933, 2.299), (0.1243, 1.927, 4.396), (-1.481, 1.999, 2.268), (0.1785, 1.983, 4.357), (-1.427, 2.055, 2.229), (0.2411, 2.026, 4.311), (-1.365, 2.098, 2.183), (0.3095, 2.055, 4.26), (-1.296, 2.127, 2.133), (0.3812, 2.068, 4.207), (-1.224, 2.14, 2.079), (0.4534, 2.066, 4.152), (-1.152, 2.138, 2.024), (0.5233, 2.047, 4.099), (-1.082, 2.119, 1.971), (0.5883, 2.014, 4.048), (-1.017, 2.086, 1.921), (0.6457, 1.966, 4.003), (-0.9599, 2.038, 1.876), (0.6936, 1.907, 3.965), (-0.9121, 1.979, 1.838), (0.7299, 1.838, 3.936), (-0.8758, 1.91, 1.808), (0.7533, 1.762, 3.915), (-0.8523, 1.834, 1.788), (0.7629, 1.681, 3.905), (-0.8427, 1.753, 1.778), (0.7584, 1.6, 3.906), (-0.8473, 1.672, 1.779), (0.7398, 1.521, 3.917), (-0.8658, 1.593, 1.79), (0.708, 1.447, 3.939), (-0.8977, 1.519, 1.811), (0.6641, 1.38, 3.97), (-0.9415, 1.452, 1.842), (0.6098, 1.325, 4.009), (-0.9958, 1.397, 1.881), (0.5473, 1.282, 4.055), (-1.058, 1.354, 1.927), (0.4789, 1.253, 4.105), (-1.127, 1.325, 1.978)], [], [(0, 1, 3, 2), (2, 3, 5, 4), (4, 5, 7, 6), (6, 7, 9, 8), (8, 9, 11, 10), (10, 11, 13, 12), (12, 13, 15, 14), (14, 15, 17, 16), (16, 17, 19, 18), (18, 19, 21, 20), (20, 21, 23, 22), (22, 23, 25, 24), (24, 25, 27, 26), (26, 27, 29, 28), (28, 29, 31, 30), (30, 31, 33, 32), (32, 33, 35, 34), (34, 35, 37, 36), (36, 37, 39, 38), (38, 39, 41, 40), (40, 41, 43, 42), (42, 43, 45, 44), (44, 45, 47, 46), (46, 47, 49, 48), (48, 49, 51, 50), (50, 51, 53, 52), (52, 53, 55, 54), (54, 55, 57, 56), (56, 57, 59, 58), (58, 59, 61, 60), (3, 1, 63, 61, 59, 57, 55, 53, 51, 49, 47, 45, 43, 41, 39, 37, 35, 33, 31, 29, 27, 25, 23, 21, 19, 17, 15, 13, 11, 9, 7, 5), (60, 61, 63, 62), (62, 63, 1, 0), (0, 2, 4, 6, 8, 10, 12, 14, 16, 18, 20, 22, 24, 26, 28, 30, 32, 34, 36, 38, 40, 42, 44, 46, 48, 50, 52, 54, 56, 58, 60, 62)])
_uv = me_cylinder_001.uv_layers.new(name='UVMap')
_uv.uv.foreach_set('vector', [1.0, 0.5, 1.0, 1.0, 0.9688, 1.0, 0.9688, 0.5, 0.9688, 0.5, 0.9688, 1.0, 0.9375, 1.0, 0.9375, 0.5, 0.9375, 0.5, 0.9375, 1.0, 0.9062, 1.0, 0.9062, 0.5, 0.9062, 0.5, 0.9062, 1.0, 0.875, 1.0, 0.875, 0.5, 0.875, 0.5, 0.875, 1.0, 0.8438, 1.0, 0.8438, 0.5, 0.8438, 0.5, 0.8438, 1.0, 0.8125, 1.0, 0.8125, 0.5, 0.8125, 0.5, 0.8125, 1.0, 0.7812, 1.0, 0.7812, 0.5, 0.7812, 0.5, 0.7812, 1.0, 0.75, 1.0, 0.75, 0.5, 0.75, 0.5, 0.75, 1.0, 0.7188, 1.0, 0.7188, 0.5, 0.7188, 0.5, 0.7188, 1.0, 0.6875, 1.0, 0.6875, 0.5, 0.6875, 0.5, 0.6875, 1.0, 0.6562, 1.0, 0.6562, 0.5, 0.6562, 0.5, 0.6562, 1.0, 0.625, 1.0, 0.625, 0.5, 0.625, 0.5, 0.625, 1.0, 0.5938, 1.0, 0.5938, 0.5, 0.5938, 0.5, 0.5938, 1.0, 0.5625, 1.0, 0.5625, 0.5, 0.5625, 0.5, 0.5625, 1.0, 0.5312, 1.0, 0.5312, 0.5, 0.5312, 0.5, 0.5312, 1.0, 0.5, 1.0, 0.5, 0.5, 0.5, 0.5, 0.5, 1.0, 0.4688, 1.0, 0.4688, 0.5, 0.4688, 0.5, 0.4688, 1.0, 0.4375, 1.0, 0.4375, 0.5, 0.4375, 0.5, 0.4375, 1.0, 0.4062, 1.0, 0.4062, 0.5, 0.4062, 0.5, 0.4062, 1.0, 0.375, 1.0, 0.375, 0.5, 0.375, 0.5, 0.375, 1.0, 0.3438, 1.0, 0.3438, 0.5, 0.3438, 0.5, 0.3438, 1.0, 0.3125, 1.0, 0.3125, 0.5, 0.3125, 0.5, 0.3125, 1.0, 0.2812, 1.0, 0.2812, 0.5, 0.2812, 0.5, 0.2812, 1.0, 0.25, 1.0, 0.25, 0.5, 0.25, 0.5, 0.25, 1.0, 0.2188, 1.0, 0.2188, 0.5, 0.2188, 0.5, 0.2188, 1.0, 0.1875, 1.0, 0.1875, 0.5, 0.1875, 0.5, 0.1875, 1.0, 0.1562, 1.0, 0.1562, 0.5, 0.1562, 0.5, 0.1562, 1.0, 0.125, 1.0, 0.125, 0.5, 0.125, 0.5, 0.125, 1.0, 0.09375, 1.0, 0.09375, 0.5, 0.09375, 0.5, 0.09375, 1.0, 0.0625, 1.0, 0.0625, 0.5, 0.2968, 0.4854, 0.25, 0.49, 0.2032, 0.4854, 0.1582, 0.4717, 0.1167, 0.4496, 0.08029, 0.4197, 0.05045, 0.3833, 0.02827, 0.3418, 0.01461, 0.2968, 0.01, 0.25, 0.01461, 0.2032, 0.02827, 0.1582, 0.05045, 0.1167, 0.08029, 0.08029, 0.1167, 0.05045, 0.1582, 0.02827, 0.2032, 0.01461, 0.25, 0.01, 0.2968, 0.01461, 0.3418, 0.02827, 0.3833, 0.05045, 0.4197, 0.08029, 0.4496, 0.1167, 0.4717, 0.1582, 0.4854, 0.2032, 0.49, 0.25, 0.4854, 0.2968, 0.4717, 0.3418, 0.4496, 0.3833, 0.4197, 0.4197, 0.3833, 0.4496, 0.3418, 0.4717, 0.0625, 0.5, 0.0625, 1.0, 0.03125, 1.0, 0.03125, 0.5, 0.03125, 0.5, 0.03125, 1.0, 0.0, 1.0, 0.0, 0.5, 0.75, 0.49, 0.7968, 0.4854, 0.8418, 0.4717, 0.8833, 0.4496, 0.9197, 0.4197, 0.9496, 0.3833, 0.9717, 0.3418, 0.9854, 0.2968, 0.99, 0.25, 0.9854, 0.2032, 0.9717, 0.1582, 0.9496, 0.1167, 0.9197, 0.08029, 0.8833, 0.05045, 0.8418, 0.02827, 0.7968, 0.01461, 0.75, 0.01, 0.7032, 0.01461, 0.6582, 0.02827, 0.6167, 0.05045, 0.5803, 0.08029, 0.5504, 0.1167, 0.5283, 0.1582, 0.5146, 0.2032, 0.51, 0.25, 0.5146, 0.2968, 0.5283, 0.3418, 0.5504, 0.3833, 0.5803, 0.4197, 0.6167, 0.4496, 0.6582, 0.4717, 0.7032, 0.4854])
me_cylinder_001.materials.append(mat_material_004)
me_cylinder_001.update()
me_cube_003 = bpy.data.meshes.new('Cube.003')
me_cube_003.from_pydata([(-0.9631, 0.7943, 5.146), (-0.9631, 0.7943, 6.864), (-0.9631, 0.9692, 5.146), (-0.9631, 0.9692, 6.864), (-0.8493, 0.7943, 5.146), (-0.8493, 0.7943, 6.864), (-0.8493, 0.9692, 5.146), (-0.8493, 0.9692, 6.864)], [], [(0, 1, 3, 2), (2, 3, 7, 6), (6, 7, 5, 4), (4, 5, 1, 0), (2, 6, 4, 0), (7, 3, 1, 5)])
_uv = me_cube_003.uv_layers.new(name='UVMap')
_uv.uv.foreach_set('vector', [0.375, 0.0, 0.625, 0.0, 0.625, 0.25, 0.375, 0.25, 0.375, 0.25, 0.625, 0.25, 0.625, 0.5, 0.375, 0.5, 0.375, 0.5, 0.625, 0.5, 0.625, 0.75, 0.375, 0.75, 0.375, 0.75, 0.625, 0.75, 0.625, 1.0, 0.375, 1.0, 0.125, 0.5, 0.375, 0.5, 0.375, 0.75, 0.125, 0.75, 0.625, 0.5, 0.875, 0.5, 0.875, 0.75, 0.625, 0.75])
me_cube_003.materials.append(mat_material_005)
me_cube_003.update()

# ---- objects
ob_light = bpy.data.objects.new('Light', light_light)
ob_camera = bpy.data.objects.new('Camera', cam_camera)
ob_cube = bpy.data.objects.new('Cube', me_cube_001)
ob_sphere = bpy.data.objects.new('Sphere', me_sphere_002)
ob_cylinder = bpy.data.objects.new('Cylinder', me_cylinder)
ob_cylinder_001 = bpy.data.objects.new('Cylinder.001', me_cylinder_001)
ob_cube_001 = bpy.data.objects.new('Cube.001', me_cube_003)

# ---- transforms, parenting, visibility, modifiers, constraints
ob_light.location = (4.076, 1.005, 9.75)
ob_light.rotation_euler = (0.6503, 0.05522, 1.866)
ob_light.lock_rotations_4d = False
ob_light.empty_display_type = 'ARROWS'
ob_light.color = (0.0, 0.0, 0.0, 0.0)
ob_light.lineart.crease_threshold = 0.0
ob_camera.location = (7.359, -6.926, 4.958)
ob_camera.rotation_euler = (1.109, 0.0, 0.8149)
ob_camera.lock_rotations_4d = False
ob_camera.empty_display_type = 'ARROWS'
ob_camera.color = (0.0, 0.0, 0.0, 0.0)
ob_camera.display_type = 'WIRE'
ob_camera.lineart.crease_threshold = 0.0
ob_cube.location = (0.0, 0.0, 0.0)
ob_sphere.location = (0.0, 0.0, 0.0)
ob_cylinder.location = (0.0, 0.0, 0.0)
ob_cylinder_001.location = (0.0, 0.0, 0.0)
ob_cube_001.location = (0.0, 0.0, 0.0)

# ---- collection membership
col_collection.objects.link(ob_light)
col_collection.objects.link(ob_camera)
col_collection.objects.link(ob_cube)
col_collection.objects.link(ob_sphere)
col_collection.objects.link(ob_cylinder)
col_collection.objects.link(ob_cylinder_001)
col_collection.objects.link(ob_cube_001)

# ---- scene / render settings (as saved in the file)
scene.camera = ob_camera
scene.frame_start = 1; scene.frame_end = 250; scene.frame_set(1)
scene.render.engine = 'BLENDER_EEVEE_NEXT'
scene.render.bake_bias = 0.0
scene.render.bake_samples = 0
scene.cycles.sampling_pattern = 'TABULATED_SOBOL'
scene.eevee.use_volume_custom_range = False
bpy.context.view_layer.update()
